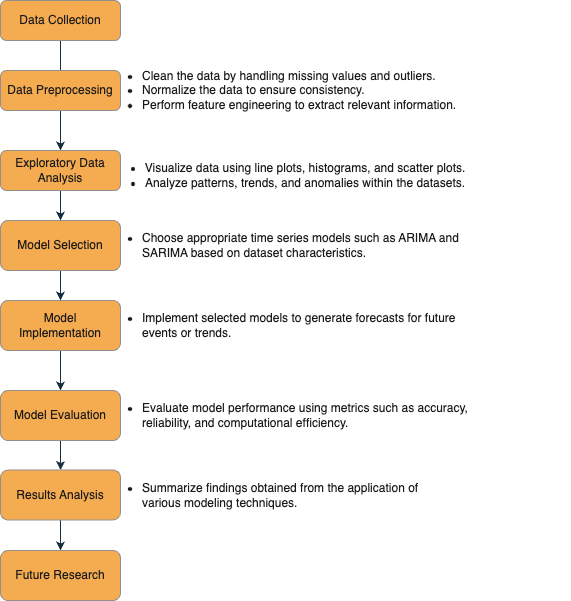

The diagram above was exported from draw.io. Its source (the exported page's mxGraphModel, read from the mxfile embedded in the PNG):
<mxGraphModel dx="1026" dy="651" grid="1" gridSize="10" guides="1" tooltips="1" connect="1" arrows="1" fold="1" page="1" pageScale="1" pageWidth="827" pageHeight="1169" math="0" shadow="0">
  <root>
    <mxCell id="WIyWlLk6GJQsqaUBKTNV-0" />
    <mxCell id="WIyWlLk6GJQsqaUBKTNV-1" parent="WIyWlLk6GJQsqaUBKTNV-0" />
    <mxCell id="WIyWlLk6GJQsqaUBKTNV-2" value="" style="rounded=1;html=1;jettySize=auto;orthogonalLoop=1;fontSize=11;endArrow=block;endFill=0;endSize=8;strokeWidth=1;shadow=0;labelBackgroundColor=none;edgeStyle=orthogonalEdgeStyle;strokeColor=#182E3E;fontColor=default;" parent="WIyWlLk6GJQsqaUBKTNV-1" source="WIyWlLk6GJQsqaUBKTNV-3" edge="1">
      <mxGeometry relative="1" as="geometry">
        <mxPoint x="220" y="170" as="targetPoint" />
      </mxGeometry>
    </mxCell>
    <mxCell id="WIyWlLk6GJQsqaUBKTNV-3" value="Data Collection" style="rounded=1;whiteSpace=wrap;html=1;fontSize=12;glass=0;strokeWidth=1;shadow=0;labelBackgroundColor=none;fillColor=#F5AB50;strokeColor=#909090;fontColor=#1A1A1A;" parent="WIyWlLk6GJQsqaUBKTNV-1" vertex="1">
      <mxGeometry x="160" y="90" width="120" height="40" as="geometry" />
    </mxCell>
    <mxCell id="XrV1ue8qEbq2SlVVwRov-3" value="" style="edgeStyle=orthogonalEdgeStyle;rounded=1;orthogonalLoop=1;jettySize=auto;html=1;labelBackgroundColor=none;strokeColor=#182E3E;fontColor=default;" parent="WIyWlLk6GJQsqaUBKTNV-1" source="WIyWlLk6GJQsqaUBKTNV-7" target="WIyWlLk6GJQsqaUBKTNV-11" edge="1">
      <mxGeometry relative="1" as="geometry" />
    </mxCell>
    <mxCell id="WIyWlLk6GJQsqaUBKTNV-7" value="Data Preprocessing" style="rounded=1;whiteSpace=wrap;html=1;fontSize=12;glass=0;strokeWidth=1;shadow=0;labelBackgroundColor=none;fillColor=#F5AB50;strokeColor=#909090;fontColor=#1A1A1A;" parent="WIyWlLk6GJQsqaUBKTNV-1" vertex="1">
      <mxGeometry x="160" y="160" width="120" height="40" as="geometry" />
    </mxCell>
    <mxCell id="XrV1ue8qEbq2SlVVwRov-2" value="" style="edgeStyle=orthogonalEdgeStyle;rounded=1;orthogonalLoop=1;jettySize=auto;html=1;labelBackgroundColor=none;strokeColor=#182E3E;fontColor=default;" parent="WIyWlLk6GJQsqaUBKTNV-1" source="WIyWlLk6GJQsqaUBKTNV-11" target="XrV1ue8qEbq2SlVVwRov-1" edge="1">
      <mxGeometry relative="1" as="geometry" />
    </mxCell>
    <mxCell id="WIyWlLk6GJQsqaUBKTNV-11" value="Exploratory Data Analysis" style="rounded=1;whiteSpace=wrap;html=1;fontSize=12;glass=0;strokeWidth=1;shadow=0;labelBackgroundColor=none;fillColor=#F5AB50;strokeColor=#909090;fontColor=#1A1A1A;" parent="WIyWlLk6GJQsqaUBKTNV-1" vertex="1">
      <mxGeometry x="160" y="240" width="120" height="40" as="geometry" />
    </mxCell>
    <mxCell id="XrV1ue8qEbq2SlVVwRov-6" value="" style="edgeStyle=orthogonalEdgeStyle;rounded=1;orthogonalLoop=1;jettySize=auto;html=1;labelBackgroundColor=none;strokeColor=#182E3E;fontColor=default;" parent="WIyWlLk6GJQsqaUBKTNV-1" source="XrV1ue8qEbq2SlVVwRov-1" target="XrV1ue8qEbq2SlVVwRov-5" edge="1">
      <mxGeometry relative="1" as="geometry" />
    </mxCell>
    <mxCell id="XrV1ue8qEbq2SlVVwRov-1" value="Model Selection" style="whiteSpace=wrap;html=1;rounded=1;glass=0;strokeWidth=1;shadow=0;labelBackgroundColor=none;fillColor=#F5AB50;strokeColor=#909090;fontColor=#1A1A1A;" parent="WIyWlLk6GJQsqaUBKTNV-1" vertex="1">
      <mxGeometry x="160" y="310" width="120" height="50" as="geometry" />
    </mxCell>
    <mxCell id="XrV1ue8qEbq2SlVVwRov-4" style="edgeStyle=orthogonalEdgeStyle;rounded=1;orthogonalLoop=1;jettySize=auto;html=1;exitX=0.5;exitY=1;exitDx=0;exitDy=0;labelBackgroundColor=none;strokeColor=#182E3E;fontColor=default;" parent="WIyWlLk6GJQsqaUBKTNV-1" source="XrV1ue8qEbq2SlVVwRov-1" target="XrV1ue8qEbq2SlVVwRov-1" edge="1">
      <mxGeometry relative="1" as="geometry" />
    </mxCell>
    <mxCell id="XrV1ue8qEbq2SlVVwRov-12" value="" style="edgeStyle=orthogonalEdgeStyle;rounded=1;orthogonalLoop=1;jettySize=auto;html=1;labelBackgroundColor=none;strokeColor=#182E3E;fontColor=default;" parent="WIyWlLk6GJQsqaUBKTNV-1" source="XrV1ue8qEbq2SlVVwRov-5" target="XrV1ue8qEbq2SlVVwRov-11" edge="1">
      <mxGeometry relative="1" as="geometry" />
    </mxCell>
    <mxCell id="XrV1ue8qEbq2SlVVwRov-5" value="Model Implementation" style="whiteSpace=wrap;html=1;rounded=1;glass=0;strokeWidth=1;shadow=0;labelBackgroundColor=none;fillColor=#F5AB50;strokeColor=#909090;fontColor=#1A1A1A;" parent="WIyWlLk6GJQsqaUBKTNV-1" vertex="1">
      <mxGeometry x="160" y="390" width="120" height="50" as="geometry" />
    </mxCell>
    <mxCell id="XrV1ue8qEbq2SlVVwRov-14" value="" style="edgeStyle=orthogonalEdgeStyle;rounded=1;orthogonalLoop=1;jettySize=auto;html=1;labelBackgroundColor=none;strokeColor=#182E3E;fontColor=default;" parent="WIyWlLk6GJQsqaUBKTNV-1" source="XrV1ue8qEbq2SlVVwRov-11" target="XrV1ue8qEbq2SlVVwRov-13" edge="1">
      <mxGeometry relative="1" as="geometry" />
    </mxCell>
    <mxCell id="XrV1ue8qEbq2SlVVwRov-11" value="Model Evaluation" style="whiteSpace=wrap;html=1;rounded=1;glass=0;strokeWidth=1;shadow=0;labelBackgroundColor=none;fillColor=#F5AB50;strokeColor=#909090;fontColor=#1A1A1A;" parent="WIyWlLk6GJQsqaUBKTNV-1" vertex="1">
      <mxGeometry x="160" y="480" width="120" height="50" as="geometry" />
    </mxCell>
    <mxCell id="XrV1ue8qEbq2SlVVwRov-16" value="" style="edgeStyle=orthogonalEdgeStyle;rounded=1;orthogonalLoop=1;jettySize=auto;html=1;labelBackgroundColor=none;strokeColor=#182E3E;fontColor=default;" parent="WIyWlLk6GJQsqaUBKTNV-1" source="XrV1ue8qEbq2SlVVwRov-13" target="XrV1ue8qEbq2SlVVwRov-15" edge="1">
      <mxGeometry relative="1" as="geometry" />
    </mxCell>
    <mxCell id="XrV1ue8qEbq2SlVVwRov-13" value="Results Analysis" style="whiteSpace=wrap;html=1;rounded=1;glass=0;strokeWidth=1;shadow=0;labelBackgroundColor=none;fillColor=#F5AB50;strokeColor=#909090;fontColor=#1A1A1A;" parent="WIyWlLk6GJQsqaUBKTNV-1" vertex="1">
      <mxGeometry x="160" y="559.5" width="120" height="50" as="geometry" />
    </mxCell>
    <mxCell id="XrV1ue8qEbq2SlVVwRov-15" value="Future Research" style="whiteSpace=wrap;html=1;rounded=1;glass=0;strokeWidth=1;shadow=0;labelBackgroundColor=none;fillColor=#F5AB50;strokeColor=#909090;fontColor=#1A1A1A;" parent="WIyWlLk6GJQsqaUBKTNV-1" vertex="1">
      <mxGeometry x="160" y="640" width="120" height="50" as="geometry" />
    </mxCell>
    <mxCell id="XrV1ue8qEbq2SlVVwRov-19" value="&lt;div&gt;&lt;ul&gt;&lt;li&gt;Clean the data by handling missing values and outliers.&lt;/li&gt;&lt;li&gt;Normalize the data to ensure consistency.&lt;/li&gt;&lt;li&gt;Perform feature engineering to extract relevant information.&lt;/li&gt;&lt;/ul&gt;&lt;/div&gt;" style="text;html=1;align=left;verticalAlign=middle;whiteSpace=wrap;rounded=1;labelBackgroundColor=none;fontColor=#1A1A1A;" parent="WIyWlLk6GJQsqaUBKTNV-1" vertex="1">
      <mxGeometry x="260" y="165" width="470" height="30" as="geometry" />
    </mxCell>
    <mxCell id="XrV1ue8qEbq2SlVVwRov-20" value="&lt;div&gt;&lt;ul&gt;&lt;li&gt;Visualize data using line plots, histograms, and scatter plots.&lt;/li&gt;&lt;li&gt;Analyze patterns, trends, and anomalies within the datasets.&lt;/li&gt;&lt;/ul&gt;&lt;/div&gt;" style="text;html=1;align=center;verticalAlign=middle;whiteSpace=wrap;rounded=1;labelBackgroundColor=none;fontColor=#1A1A1A;" parent="WIyWlLk6GJQsqaUBKTNV-1" vertex="1">
      <mxGeometry x="260" y="250" width="370" height="30" as="geometry" />
    </mxCell>
    <mxCell id="XrV1ue8qEbq2SlVVwRov-21" value="&lt;ul&gt;&lt;li&gt;Choose appropriate time series models such as ARIMA and SARIMA based on dataset characteristics.&lt;/li&gt;&lt;/ul&gt;" style="text;html=1;align=left;verticalAlign=middle;whiteSpace=wrap;rounded=1;labelBackgroundColor=none;fontColor=#1A1A1A;" parent="WIyWlLk6GJQsqaUBKTNV-1" vertex="1">
      <mxGeometry x="260" y="320" width="390" height="30" as="geometry" />
    </mxCell>
    <mxCell id="XrV1ue8qEbq2SlVVwRov-22" value="&lt;ul&gt;&lt;li&gt;Implement selected models to generate forecasts for future events or trends.&lt;/li&gt;&lt;/ul&gt;" style="text;html=1;align=left;verticalAlign=middle;whiteSpace=wrap;rounded=1;labelBackgroundColor=none;fontColor=#1A1A1A;" parent="WIyWlLk6GJQsqaUBKTNV-1" vertex="1">
      <mxGeometry x="260" y="400" width="380" height="30" as="geometry" />
    </mxCell>
    <mxCell id="XrV1ue8qEbq2SlVVwRov-24" value="&lt;ul&gt;&lt;li&gt;Evaluate model performance using metrics such as accuracy, reliability, and computational efficiency.&lt;/li&gt;&lt;/ul&gt;" style="text;html=1;align=left;verticalAlign=middle;whiteSpace=wrap;rounded=1;labelBackgroundColor=none;fontColor=#1A1A1A;" parent="WIyWlLk6GJQsqaUBKTNV-1" vertex="1">
      <mxGeometry x="260" y="490" width="370" height="30" as="geometry" />
    </mxCell>
    <mxCell id="XrV1ue8qEbq2SlVVwRov-25" value="&lt;ul&gt;&lt;li&gt;Summarize findings obtained from the application of various modeling techniques.&lt;/li&gt;&lt;/ul&gt;" style="text;html=1;align=left;verticalAlign=middle;whiteSpace=wrap;rounded=1;labelBackgroundColor=none;fontColor=#1A1A1A;" parent="WIyWlLk6GJQsqaUBKTNV-1" vertex="1">
      <mxGeometry x="260" y="570" width="320" height="30" as="geometry" />
    </mxCell>
  </root>
</mxGraphModel>